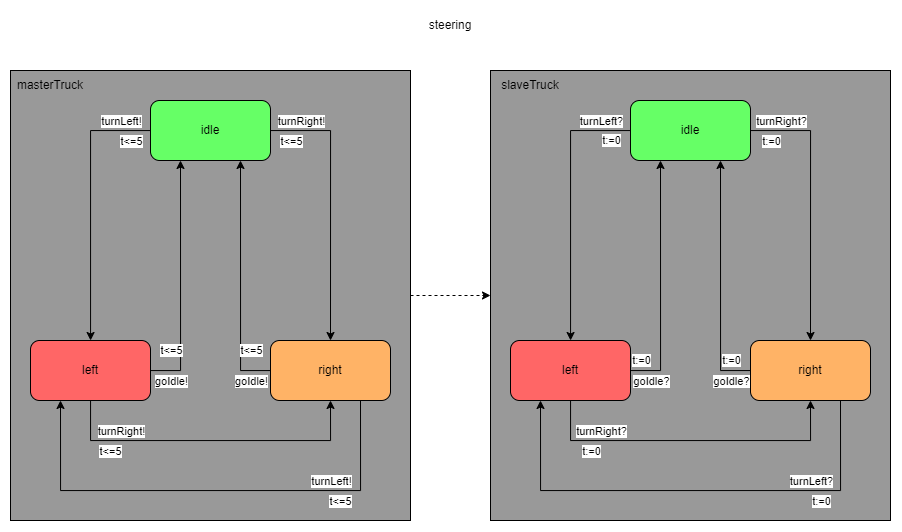

The diagram above was exported from draw.io. Its source (the exported page's mxGraphModel, read from the mxfile embedded in the PNG):
<mxGraphModel dx="1035" dy="1785" grid="1" gridSize="10" guides="1" tooltips="1" connect="1" arrows="1" fold="1" page="1" pageScale="1" pageWidth="827" pageHeight="1169" math="0" shadow="0">
  <root>
    <mxCell id="0" />
    <mxCell id="1" parent="0" />
    <mxCell id="7tgerZXaV3aLBu5lLyxU-54" value="" style="rounded=0;whiteSpace=wrap;html=1;fillColor=#999999;" vertex="1" parent="1">
      <mxGeometry x="520" y="40" width="400" height="450" as="geometry" />
    </mxCell>
    <mxCell id="7tgerZXaV3aLBu5lLyxU-55" style="edgeStyle=orthogonalEdgeStyle;rounded=0;orthogonalLoop=1;jettySize=auto;html=1;dashed=1;" edge="1" parent="1" source="7tgerZXaV3aLBu5lLyxU-49" target="7tgerZXaV3aLBu5lLyxU-54">
      <mxGeometry relative="1" as="geometry" />
    </mxCell>
    <mxCell id="7tgerZXaV3aLBu5lLyxU-49" value="" style="rounded=0;whiteSpace=wrap;html=1;fillColor=#999999;" vertex="1" parent="1">
      <mxGeometry x="40" y="40" width="400" height="450" as="geometry" />
    </mxCell>
    <mxCell id="7tgerZXaV3aLBu5lLyxU-4" style="edgeStyle=orthogonalEdgeStyle;rounded=0;orthogonalLoop=1;jettySize=auto;html=1;entryX=0.5;entryY=0;entryDx=0;entryDy=0;" edge="1" parent="1" source="7tgerZXaV3aLBu5lLyxU-1" target="7tgerZXaV3aLBu5lLyxU-2">
      <mxGeometry relative="1" as="geometry">
        <Array as="points">
          <mxPoint x="360" y="100" />
        </Array>
      </mxGeometry>
    </mxCell>
    <mxCell id="7tgerZXaV3aLBu5lLyxU-12" value="turnRight!" style="edgeLabel;html=1;align=center;verticalAlign=middle;resizable=0;points=[];" vertex="1" connectable="0" parent="7tgerZXaV3aLBu5lLyxU-4">
      <mxGeometry x="0.0889" y="1" relative="1" as="geometry">
        <mxPoint x="-31" y="-97" as="offset" />
      </mxGeometry>
    </mxCell>
    <mxCell id="7tgerZXaV3aLBu5lLyxU-20" value="t&amp;lt;=5" style="edgeLabel;html=1;align=center;verticalAlign=middle;resizable=0;points=[];" vertex="1" connectable="0" parent="7tgerZXaV3aLBu5lLyxU-4">
      <mxGeometry x="0.4815" y="3" relative="1" as="geometry">
        <mxPoint x="-43" y="-130" as="offset" />
      </mxGeometry>
    </mxCell>
    <mxCell id="7tgerZXaV3aLBu5lLyxU-5" style="edgeStyle=orthogonalEdgeStyle;rounded=0;orthogonalLoop=1;jettySize=auto;html=1;" edge="1" parent="1" source="7tgerZXaV3aLBu5lLyxU-1" target="7tgerZXaV3aLBu5lLyxU-3">
      <mxGeometry relative="1" as="geometry">
        <Array as="points">
          <mxPoint x="120" y="100" />
        </Array>
      </mxGeometry>
    </mxCell>
    <mxCell id="7tgerZXaV3aLBu5lLyxU-13" value="turnLeft!" style="edgeLabel;html=1;align=center;verticalAlign=middle;resizable=0;points=[];" vertex="1" connectable="0" parent="7tgerZXaV3aLBu5lLyxU-5">
      <mxGeometry x="-0.6667" y="-2" relative="1" as="geometry">
        <mxPoint x="15" y="-8" as="offset" />
      </mxGeometry>
    </mxCell>
    <mxCell id="7tgerZXaV3aLBu5lLyxU-21" value="t&amp;lt;=5" style="edgeLabel;html=1;align=center;verticalAlign=middle;resizable=0;points=[];" vertex="1" connectable="0" parent="7tgerZXaV3aLBu5lLyxU-5">
      <mxGeometry x="0.0963" y="4" relative="1" as="geometry">
        <mxPoint x="36" y="-78" as="offset" />
      </mxGeometry>
    </mxCell>
    <mxCell id="7tgerZXaV3aLBu5lLyxU-1" value="idle" style="rounded=1;whiteSpace=wrap;html=1;fillColor=#66FF66;" vertex="1" parent="1">
      <mxGeometry x="180" y="70" width="120" height="60" as="geometry" />
    </mxCell>
    <mxCell id="7tgerZXaV3aLBu5lLyxU-7" style="edgeStyle=orthogonalEdgeStyle;rounded=0;orthogonalLoop=1;jettySize=auto;html=1;entryX=0.75;entryY=1;entryDx=0;entryDy=0;" edge="1" parent="1" source="7tgerZXaV3aLBu5lLyxU-2" target="7tgerZXaV3aLBu5lLyxU-1">
      <mxGeometry relative="1" as="geometry">
        <Array as="points">
          <mxPoint x="270" y="340" />
        </Array>
      </mxGeometry>
    </mxCell>
    <mxCell id="7tgerZXaV3aLBu5lLyxU-10" value="goIdle!" style="edgeLabel;html=1;align=center;verticalAlign=middle;resizable=0;points=[];" vertex="1" connectable="0" parent="7tgerZXaV3aLBu5lLyxU-7">
      <mxGeometry x="0.277" y="1" relative="1" as="geometry">
        <mxPoint x="11" y="133" as="offset" />
      </mxGeometry>
    </mxCell>
    <mxCell id="7tgerZXaV3aLBu5lLyxU-18" value="t&amp;lt;=5" style="edgeLabel;html=1;align=center;verticalAlign=middle;resizable=0;points=[];" vertex="1" connectable="0" parent="7tgerZXaV3aLBu5lLyxU-7">
      <mxGeometry x="-0.3575" y="-4" relative="1" as="geometry">
        <mxPoint x="6" y="27" as="offset" />
      </mxGeometry>
    </mxCell>
    <mxCell id="7tgerZXaV3aLBu5lLyxU-9" style="edgeStyle=orthogonalEdgeStyle;rounded=0;orthogonalLoop=1;jettySize=auto;html=1;entryX=0.25;entryY=1;entryDx=0;entryDy=0;exitX=0.75;exitY=1;exitDx=0;exitDy=0;" edge="1" parent="1" source="7tgerZXaV3aLBu5lLyxU-2" target="7tgerZXaV3aLBu5lLyxU-3">
      <mxGeometry relative="1" as="geometry">
        <Array as="points">
          <mxPoint x="390" y="460" />
          <mxPoint x="90" y="460" />
        </Array>
      </mxGeometry>
    </mxCell>
    <mxCell id="7tgerZXaV3aLBu5lLyxU-15" value="turnLeft!" style="edgeLabel;html=1;align=center;verticalAlign=middle;resizable=0;points=[];" vertex="1" connectable="0" parent="7tgerZXaV3aLBu5lLyxU-9">
      <mxGeometry x="-0.4792" y="-1" relative="1" as="geometry">
        <mxPoint x="5" y="-9" as="offset" />
      </mxGeometry>
    </mxCell>
    <mxCell id="7tgerZXaV3aLBu5lLyxU-17" value="t&amp;lt;=5" style="edgeLabel;html=1;align=center;verticalAlign=middle;resizable=0;points=[];" vertex="1" connectable="0" parent="7tgerZXaV3aLBu5lLyxU-9">
      <mxGeometry x="-0.3542" y="3" relative="1" as="geometry">
        <mxPoint x="45" y="7" as="offset" />
      </mxGeometry>
    </mxCell>
    <mxCell id="7tgerZXaV3aLBu5lLyxU-2" value="right" style="rounded=1;whiteSpace=wrap;html=1;fillColor=#FFB366;" vertex="1" parent="1">
      <mxGeometry x="300" y="310" width="120" height="60" as="geometry" />
    </mxCell>
    <mxCell id="7tgerZXaV3aLBu5lLyxU-6" style="edgeStyle=orthogonalEdgeStyle;rounded=0;orthogonalLoop=1;jettySize=auto;html=1;entryX=0.25;entryY=1;entryDx=0;entryDy=0;" edge="1" parent="1" source="7tgerZXaV3aLBu5lLyxU-3" target="7tgerZXaV3aLBu5lLyxU-1">
      <mxGeometry relative="1" as="geometry">
        <Array as="points">
          <mxPoint x="210" y="340" />
        </Array>
      </mxGeometry>
    </mxCell>
    <mxCell id="7tgerZXaV3aLBu5lLyxU-11" value="goIdle!" style="edgeLabel;html=1;align=center;verticalAlign=middle;resizable=0;points=[];" vertex="1" connectable="0" parent="7tgerZXaV3aLBu5lLyxU-6">
      <mxGeometry x="-0.2167" y="-1" relative="1" as="geometry">
        <mxPoint x="-11" y="74" as="offset" />
      </mxGeometry>
    </mxCell>
    <mxCell id="7tgerZXaV3aLBu5lLyxU-19" value="t&amp;lt;=5" style="edgeLabel;html=1;align=center;verticalAlign=middle;resizable=0;points=[];" vertex="1" connectable="0" parent="7tgerZXaV3aLBu5lLyxU-6">
      <mxGeometry x="-0.25" y="-1" relative="1" as="geometry">
        <mxPoint x="-11" y="40" as="offset" />
      </mxGeometry>
    </mxCell>
    <mxCell id="7tgerZXaV3aLBu5lLyxU-8" style="edgeStyle=orthogonalEdgeStyle;rounded=0;orthogonalLoop=1;jettySize=auto;html=1;entryX=0.5;entryY=1;entryDx=0;entryDy=0;" edge="1" parent="1" source="7tgerZXaV3aLBu5lLyxU-3" target="7tgerZXaV3aLBu5lLyxU-2">
      <mxGeometry relative="1" as="geometry">
        <Array as="points">
          <mxPoint x="120" y="410" />
          <mxPoint x="360" y="410" />
        </Array>
      </mxGeometry>
    </mxCell>
    <mxCell id="7tgerZXaV3aLBu5lLyxU-14" value="turnRight!" style="edgeLabel;html=1;align=center;verticalAlign=middle;resizable=0;points=[];" vertex="1" connectable="0" parent="7tgerZXaV3aLBu5lLyxU-8">
      <mxGeometry x="0.3063" y="-2" relative="1" as="geometry">
        <mxPoint x="-139" y="-12" as="offset" />
      </mxGeometry>
    </mxCell>
    <mxCell id="7tgerZXaV3aLBu5lLyxU-16" value="t&amp;lt;=5" style="edgeLabel;html=1;align=center;verticalAlign=middle;resizable=0;points=[];" vertex="1" connectable="0" parent="7tgerZXaV3aLBu5lLyxU-8">
      <mxGeometry x="0.2" y="-2" relative="1" as="geometry">
        <mxPoint x="-132" y="8" as="offset" />
      </mxGeometry>
    </mxCell>
    <mxCell id="7tgerZXaV3aLBu5lLyxU-3" value="left" style="rounded=1;whiteSpace=wrap;html=1;fillColor=#FF6666;" vertex="1" parent="1">
      <mxGeometry x="60" y="310" width="120" height="60" as="geometry" />
    </mxCell>
    <mxCell id="7tgerZXaV3aLBu5lLyxU-22" style="edgeStyle=orthogonalEdgeStyle;rounded=0;orthogonalLoop=1;jettySize=auto;html=1;entryX=0.5;entryY=0;entryDx=0;entryDy=0;" edge="1" parent="1" source="7tgerZXaV3aLBu5lLyxU-28" target="7tgerZXaV3aLBu5lLyxU-35">
      <mxGeometry relative="1" as="geometry">
        <Array as="points">
          <mxPoint x="840" y="100" />
        </Array>
      </mxGeometry>
    </mxCell>
    <mxCell id="7tgerZXaV3aLBu5lLyxU-23" value="turnRight?" style="edgeLabel;html=1;align=center;verticalAlign=middle;resizable=0;points=[];" vertex="1" connectable="0" parent="7tgerZXaV3aLBu5lLyxU-22">
      <mxGeometry x="0.0889" y="1" relative="1" as="geometry">
        <mxPoint x="-31" y="-97" as="offset" />
      </mxGeometry>
    </mxCell>
    <mxCell id="7tgerZXaV3aLBu5lLyxU-44" value="t:=0" style="edgeLabel;html=1;align=center;verticalAlign=middle;resizable=0;points=[];" vertex="1" connectable="0" parent="7tgerZXaV3aLBu5lLyxU-22">
      <mxGeometry x="-0.3926" y="-2" relative="1" as="geometry">
        <mxPoint x="-38" y="-12" as="offset" />
      </mxGeometry>
    </mxCell>
    <mxCell id="7tgerZXaV3aLBu5lLyxU-25" style="edgeStyle=orthogonalEdgeStyle;rounded=0;orthogonalLoop=1;jettySize=auto;html=1;" edge="1" parent="1" source="7tgerZXaV3aLBu5lLyxU-28" target="7tgerZXaV3aLBu5lLyxU-42">
      <mxGeometry relative="1" as="geometry">
        <Array as="points">
          <mxPoint x="600" y="100" />
        </Array>
      </mxGeometry>
    </mxCell>
    <mxCell id="7tgerZXaV3aLBu5lLyxU-26" value="turnLeft?" style="edgeLabel;html=1;align=center;verticalAlign=middle;resizable=0;points=[];" vertex="1" connectable="0" parent="7tgerZXaV3aLBu5lLyxU-25">
      <mxGeometry x="-0.6667" y="-2" relative="1" as="geometry">
        <mxPoint x="15" y="-8" as="offset" />
      </mxGeometry>
    </mxCell>
    <mxCell id="7tgerZXaV3aLBu5lLyxU-43" value="t:=0" style="edgeLabel;html=1;align=center;verticalAlign=middle;resizable=0;points=[];" vertex="1" connectable="0" parent="7tgerZXaV3aLBu5lLyxU-25">
      <mxGeometry x="-0.3333" y="-1" relative="1" as="geometry">
        <mxPoint x="41" y="-20" as="offset" />
      </mxGeometry>
    </mxCell>
    <mxCell id="7tgerZXaV3aLBu5lLyxU-28" value="idle" style="rounded=1;whiteSpace=wrap;html=1;fillColor=#66FF66;" vertex="1" parent="1">
      <mxGeometry x="660" y="70" width="120" height="60" as="geometry" />
    </mxCell>
    <mxCell id="7tgerZXaV3aLBu5lLyxU-29" style="edgeStyle=orthogonalEdgeStyle;rounded=0;orthogonalLoop=1;jettySize=auto;html=1;entryX=0.75;entryY=1;entryDx=0;entryDy=0;" edge="1" parent="1" source="7tgerZXaV3aLBu5lLyxU-35" target="7tgerZXaV3aLBu5lLyxU-28">
      <mxGeometry relative="1" as="geometry">
        <Array as="points">
          <mxPoint x="750" y="340" />
        </Array>
      </mxGeometry>
    </mxCell>
    <mxCell id="7tgerZXaV3aLBu5lLyxU-30" value="goIdle?" style="edgeLabel;html=1;align=center;verticalAlign=middle;resizable=0;points=[];" vertex="1" connectable="0" parent="7tgerZXaV3aLBu5lLyxU-29">
      <mxGeometry x="0.277" y="1" relative="1" as="geometry">
        <mxPoint x="11" y="133" as="offset" />
      </mxGeometry>
    </mxCell>
    <mxCell id="7tgerZXaV3aLBu5lLyxU-48" value="t:=0" style="edgeLabel;html=1;align=center;verticalAlign=middle;resizable=0;points=[];" vertex="1" connectable="0" parent="7tgerZXaV3aLBu5lLyxU-29">
      <mxGeometry x="-0.65" relative="1" as="geometry">
        <mxPoint x="10" y="2" as="offset" />
      </mxGeometry>
    </mxCell>
    <mxCell id="7tgerZXaV3aLBu5lLyxU-32" style="edgeStyle=orthogonalEdgeStyle;rounded=0;orthogonalLoop=1;jettySize=auto;html=1;entryX=0.25;entryY=1;entryDx=0;entryDy=0;exitX=0.75;exitY=1;exitDx=0;exitDy=0;" edge="1" parent="1" source="7tgerZXaV3aLBu5lLyxU-35" target="7tgerZXaV3aLBu5lLyxU-42">
      <mxGeometry relative="1" as="geometry">
        <Array as="points">
          <mxPoint x="870" y="460" />
          <mxPoint x="570" y="460" />
        </Array>
      </mxGeometry>
    </mxCell>
    <mxCell id="7tgerZXaV3aLBu5lLyxU-33" value="turnLeft?" style="edgeLabel;html=1;align=center;verticalAlign=middle;resizable=0;points=[];" vertex="1" connectable="0" parent="7tgerZXaV3aLBu5lLyxU-32">
      <mxGeometry x="-0.4792" y="-1" relative="1" as="geometry">
        <mxPoint x="5" y="-9" as="offset" />
      </mxGeometry>
    </mxCell>
    <mxCell id="7tgerZXaV3aLBu5lLyxU-45" value="t:=0" style="edgeLabel;html=1;align=center;verticalAlign=middle;resizable=0;points=[];" vertex="1" connectable="0" parent="7tgerZXaV3aLBu5lLyxU-32">
      <mxGeometry x="-0.1792" y="3" relative="1" as="geometry">
        <mxPoint x="87" y="7" as="offset" />
      </mxGeometry>
    </mxCell>
    <mxCell id="7tgerZXaV3aLBu5lLyxU-35" value="right" style="rounded=1;whiteSpace=wrap;html=1;fillColor=#FFB366;" vertex="1" parent="1">
      <mxGeometry x="780" y="310" width="120" height="60" as="geometry" />
    </mxCell>
    <mxCell id="7tgerZXaV3aLBu5lLyxU-36" style="edgeStyle=orthogonalEdgeStyle;rounded=0;orthogonalLoop=1;jettySize=auto;html=1;entryX=0.25;entryY=1;entryDx=0;entryDy=0;" edge="1" parent="1" source="7tgerZXaV3aLBu5lLyxU-42" target="7tgerZXaV3aLBu5lLyxU-28">
      <mxGeometry relative="1" as="geometry">
        <Array as="points">
          <mxPoint x="690" y="340" />
        </Array>
      </mxGeometry>
    </mxCell>
    <mxCell id="7tgerZXaV3aLBu5lLyxU-37" value="goIdle?" style="edgeLabel;html=1;align=center;verticalAlign=middle;resizable=0;points=[];" vertex="1" connectable="0" parent="7tgerZXaV3aLBu5lLyxU-36">
      <mxGeometry x="-0.2167" y="-1" relative="1" as="geometry">
        <mxPoint x="-11" y="74" as="offset" />
      </mxGeometry>
    </mxCell>
    <mxCell id="7tgerZXaV3aLBu5lLyxU-47" value="t:=0" style="edgeLabel;html=1;align=center;verticalAlign=middle;resizable=0;points=[];" vertex="1" connectable="0" parent="7tgerZXaV3aLBu5lLyxU-36">
      <mxGeometry x="-0.5917" y="1" relative="1" as="geometry">
        <mxPoint x="-19" y="9" as="offset" />
      </mxGeometry>
    </mxCell>
    <mxCell id="7tgerZXaV3aLBu5lLyxU-39" style="edgeStyle=orthogonalEdgeStyle;rounded=0;orthogonalLoop=1;jettySize=auto;html=1;entryX=0.5;entryY=1;entryDx=0;entryDy=0;" edge="1" parent="1" source="7tgerZXaV3aLBu5lLyxU-42" target="7tgerZXaV3aLBu5lLyxU-35">
      <mxGeometry relative="1" as="geometry">
        <Array as="points">
          <mxPoint x="600" y="410" />
          <mxPoint x="840" y="410" />
        </Array>
      </mxGeometry>
    </mxCell>
    <mxCell id="7tgerZXaV3aLBu5lLyxU-40" value="turnRight?" style="edgeLabel;html=1;align=center;verticalAlign=middle;resizable=0;points=[];" vertex="1" connectable="0" parent="7tgerZXaV3aLBu5lLyxU-39">
      <mxGeometry x="0.3063" y="-2" relative="1" as="geometry">
        <mxPoint x="-139" y="-12" as="offset" />
      </mxGeometry>
    </mxCell>
    <mxCell id="7tgerZXaV3aLBu5lLyxU-46" value="t:=0" style="edgeLabel;html=1;align=center;verticalAlign=middle;resizable=0;points=[];" vertex="1" connectable="0" parent="7tgerZXaV3aLBu5lLyxU-39">
      <mxGeometry x="-0.2875" y="-1" relative="1" as="geometry">
        <mxPoint x="-54" y="9" as="offset" />
      </mxGeometry>
    </mxCell>
    <mxCell id="7tgerZXaV3aLBu5lLyxU-42" value="left" style="rounded=1;whiteSpace=wrap;html=1;fillColor=#FF6666;" vertex="1" parent="1">
      <mxGeometry x="540" y="310" width="120" height="60" as="geometry" />
    </mxCell>
    <mxCell id="7tgerZXaV3aLBu5lLyxU-50" value="masterTruck" style="text;html=1;strokeColor=none;fillColor=none;align=center;verticalAlign=middle;whiteSpace=wrap;rounded=0;" vertex="1" parent="1">
      <mxGeometry x="50" y="40" width="60" height="30" as="geometry" />
    </mxCell>
    <mxCell id="7tgerZXaV3aLBu5lLyxU-51" value="slaveTruck" style="text;html=1;strokeColor=none;fillColor=none;align=center;verticalAlign=middle;whiteSpace=wrap;rounded=0;" vertex="1" parent="1">
      <mxGeometry x="530" y="40" width="60" height="30" as="geometry" />
    </mxCell>
    <mxCell id="7tgerZXaV3aLBu5lLyxU-56" value="steering" style="text;html=1;strokeColor=none;fillColor=none;align=center;verticalAlign=middle;whiteSpace=wrap;rounded=0;" vertex="1" parent="1">
      <mxGeometry x="450" y="-20" width="60" height="30" as="geometry" />
    </mxCell>
  </root>
</mxGraphModel>